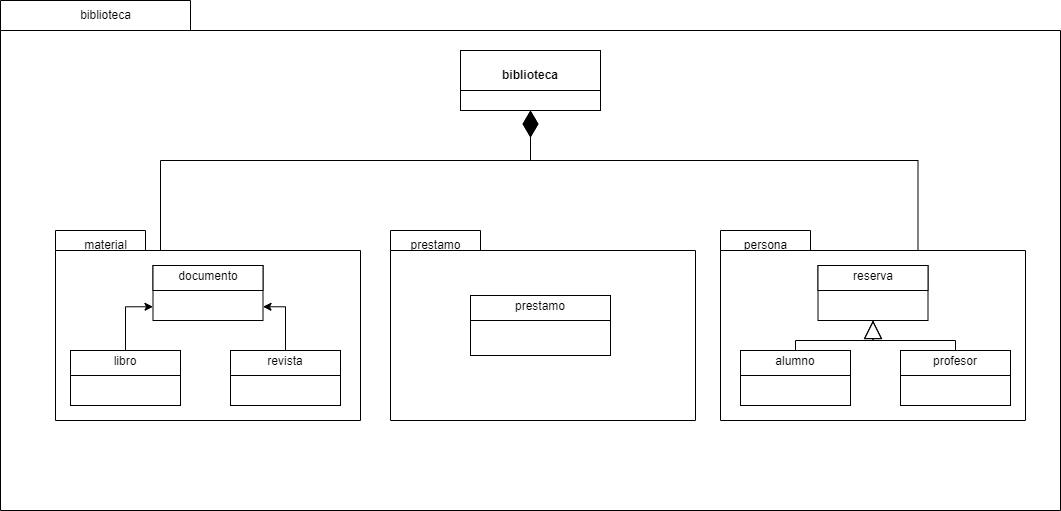

The diagram above was exported from draw.io. Its source (the exported page's mxGraphModel, read from the mxfile embedded in the PNG):
<mxGraphModel dx="1879" dy="530" grid="1" gridSize="10" guides="1" tooltips="1" connect="1" arrows="1" fold="1" page="1" pageScale="1" pageWidth="827" pageHeight="1169" math="0" shadow="0">
  <root>
    <mxCell id="0" />
    <mxCell id="1" parent="0" />
    <mxCell id="DmyuOFYo6lBHpk5nOIeZ-1" value="" style="shape=folder;fontStyle=1;spacingTop=10;tabWidth=190;tabHeight=30;tabPosition=left;html=1;whiteSpace=wrap;" vertex="1" parent="1">
      <mxGeometry x="-30" y="60" width="1060" height="510" as="geometry" />
    </mxCell>
    <mxCell id="DmyuOFYo6lBHpk5nOIeZ-2" value="biblioteca" style="text;html=1;align=center;verticalAlign=middle;resizable=0;points=[];autosize=1;strokeColor=none;fillColor=none;" vertex="1" parent="1">
      <mxGeometry x="40" y="60" width="70" height="30" as="geometry" />
    </mxCell>
    <mxCell id="DmyuOFYo6lBHpk5nOIeZ-9" value="&lt;p style=&quot;margin:0px;margin-top:4px;text-align:center;&quot;&gt;&lt;b&gt;Class&lt;/b&gt;&lt;/p&gt;&lt;hr size=&quot;1&quot; style=&quot;border-style:solid;&quot;/&gt;&lt;div style=&quot;height:2px;&quot;&gt;&lt;/div&gt;" style="verticalAlign=top;align=left;overflow=fill;html=1;whiteSpace=wrap;" vertex="1" parent="1">
      <mxGeometry x="430" y="110" width="140" height="60" as="geometry" />
    </mxCell>
    <mxCell id="DmyuOFYo6lBHpk5nOIeZ-10" value="&lt;p style=&quot;margin:0px;margin-top:4px;text-align:center;&quot;&gt;&lt;br&gt;&lt;b&gt;biblioteca&lt;/b&gt;&lt;/p&gt;" style="verticalAlign=top;align=left;overflow=fill;html=1;whiteSpace=wrap;" vertex="1" parent="1">
      <mxGeometry x="430" y="110" width="140" height="40" as="geometry" />
    </mxCell>
    <mxCell id="DmyuOFYo6lBHpk5nOIeZ-11" value="" style="shape=folder;fontStyle=1;spacingTop=10;tabWidth=90;tabHeight=20;tabPosition=left;html=1;whiteSpace=wrap;" vertex="1" parent="1">
      <mxGeometry x="25" y="290" width="305" height="190" as="geometry" />
    </mxCell>
    <mxCell id="DmyuOFYo6lBHpk5nOIeZ-12" value="material" style="text;html=1;align=center;verticalAlign=middle;resizable=0;points=[];autosize=1;strokeColor=none;fillColor=none;" vertex="1" parent="1">
      <mxGeometry x="40" y="290" width="70" height="30" as="geometry" />
    </mxCell>
    <mxCell id="DmyuOFYo6lBHpk5nOIeZ-13" value="&lt;p style=&quot;margin:0px;margin-top:4px;text-align:center;&quot;&gt;&lt;span style=&quot;color: rgba(0, 0, 0, 0); font-family: monospace; font-size: 0px; text-align: start; text-wrap: nowrap;&quot;&gt;%3CmxGraphModel%3E%3Croot%3E%3CmxCell%20id%3D%220%22%2F%3E%3CmxCell%20id%3D%221%22%20parent%3D%220%22%2F%3E%3CmxCell%20id%3D%222%22%20value%3D%22%26lt%3Bp%20style%3D%26quot%3Bmargin%3A0px%3Bmargin-top%3A4px%3Btext-align%3Acenter%3B%26quot%3B%26gt%3Bdocumento%26lt%3B%2Fp%26gt%3B%22%20style%3D%22verticalAlign%3Dtop%3Balign%3Dleft%3Boverflow%3Dfill%3Bhtml%3D1%3BwhiteSpace%3Dwrap%3B%22%20vertex%3D%221%22%20parent%3D%221%22%3E%3CmxGeometry%20x%3D%22130%22%20y%3D%22325%22%20width%3D%22110%22%20height%3D%2225%22%20as%3D%22geometry%22%2F%3E%3C%2FmxCell%3E%3C%2Froot%3E%3C%2FmxGraphModel%3E&lt;/span&gt;&lt;br&gt;&lt;/p&gt;" style="verticalAlign=top;align=left;overflow=fill;html=1;whiteSpace=wrap;" vertex="1" parent="1">
      <mxGeometry x="122.5" y="325" width="110" height="55" as="geometry" />
    </mxCell>
    <mxCell id="DmyuOFYo6lBHpk5nOIeZ-14" value="&lt;p style=&quot;margin:0px;margin-top:4px;text-align:center;&quot;&gt;documento&lt;/p&gt;" style="verticalAlign=top;align=left;overflow=fill;html=1;whiteSpace=wrap;" vertex="1" parent="1">
      <mxGeometry x="122.5" y="325" width="110" height="25" as="geometry" />
    </mxCell>
    <mxCell id="DmyuOFYo6lBHpk5nOIeZ-16" value="&lt;p style=&quot;margin:0px;margin-top:4px;text-align:center;&quot;&gt;libro&lt;/p&gt;" style="verticalAlign=top;align=left;overflow=fill;html=1;whiteSpace=wrap;" vertex="1" parent="1">
      <mxGeometry x="40" y="410" width="110" height="55" as="geometry" />
    </mxCell>
    <mxCell id="DmyuOFYo6lBHpk5nOIeZ-40" style="edgeStyle=orthogonalEdgeStyle;rounded=0;orthogonalLoop=1;jettySize=auto;html=1;entryX=0;entryY=0.75;entryDx=0;entryDy=0;" edge="1" parent="1" source="DmyuOFYo6lBHpk5nOIeZ-17" target="DmyuOFYo6lBHpk5nOIeZ-13">
      <mxGeometry relative="1" as="geometry" />
    </mxCell>
    <mxCell id="DmyuOFYo6lBHpk5nOIeZ-17" value="&lt;p style=&quot;margin:0px;margin-top:4px;text-align:center;&quot;&gt;libro&lt;/p&gt;" style="verticalAlign=top;align=left;overflow=fill;html=1;whiteSpace=wrap;" vertex="1" parent="1">
      <mxGeometry x="40" y="410" width="110" height="25" as="geometry" />
    </mxCell>
    <mxCell id="DmyuOFYo6lBHpk5nOIeZ-18" value="&lt;p style=&quot;margin:0px;margin-top:4px;text-align:center;&quot;&gt;&lt;span style=&quot;color: rgba(0, 0, 0, 0); font-family: monospace; font-size: 0px; text-align: start; text-wrap: nowrap;&quot;&gt;%3CmxGraphModel%3E%3Croot%3E%3CmxCell%20id%3D%220%22%2F%3E%3CmxCell%20id%3D%221%22%20parent%3D%220%22%2F%3E%3CmxCell%20id%3D%222%22%20value%3D%22%26lt%3Bp%20style%3D%26quot%3Bmargin%3A0px%3Bmargin-top%3A4px%3Btext-align%3Acenter%3B%26quot%3B%26gt%3Bdocumento%26lt%3B%2Fp%26gt%3B%22%20style%3D%22verticalAlign%3Dtop%3Balign%3Dleft%3Boverflow%3Dfill%3Bhtml%3D1%3BwhiteSpace%3Dwrap%3B%22%20vertex%3D%221%22%20parent%3D%221%22%3E%3CmxGeometry%20x%3D%22130%22%20y%3D%22325%22%20width%3D%22110%22%20height%3D%2225%22%20as%3D%22geometry%22%2F%3E%3C%2FmxCell%3E%3C%2Froot%3E%3C%2FmxGraphModel%3E&lt;/span&gt;&lt;br&gt;&lt;/p&gt;" style="verticalAlign=top;align=left;overflow=fill;html=1;whiteSpace=wrap;" vertex="1" parent="1">
      <mxGeometry x="200" y="410" width="110" height="55" as="geometry" />
    </mxCell>
    <mxCell id="DmyuOFYo6lBHpk5nOIeZ-41" style="edgeStyle=orthogonalEdgeStyle;rounded=0;orthogonalLoop=1;jettySize=auto;html=1;entryX=1;entryY=0.75;entryDx=0;entryDy=0;" edge="1" parent="1" source="DmyuOFYo6lBHpk5nOIeZ-19" target="DmyuOFYo6lBHpk5nOIeZ-13">
      <mxGeometry relative="1" as="geometry" />
    </mxCell>
    <mxCell id="DmyuOFYo6lBHpk5nOIeZ-19" value="&lt;p style=&quot;margin:0px;margin-top:4px;text-align:center;&quot;&gt;revista&lt;/p&gt;" style="verticalAlign=top;align=left;overflow=fill;html=1;whiteSpace=wrap;" vertex="1" parent="1">
      <mxGeometry x="200" y="410" width="110" height="25" as="geometry" />
    </mxCell>
    <mxCell id="DmyuOFYo6lBHpk5nOIeZ-21" value="" style="shape=folder;fontStyle=1;spacingTop=10;tabWidth=90;tabHeight=20;tabPosition=left;html=1;whiteSpace=wrap;" vertex="1" parent="1">
      <mxGeometry x="360" y="290" width="305" height="190" as="geometry" />
    </mxCell>
    <mxCell id="DmyuOFYo6lBHpk5nOIeZ-22" value="prestamo" style="text;html=1;align=center;verticalAlign=middle;resizable=0;points=[];autosize=1;strokeColor=none;fillColor=none;" vertex="1" parent="1">
      <mxGeometry x="370" y="290" width="70" height="30" as="geometry" />
    </mxCell>
    <mxCell id="DmyuOFYo6lBHpk5nOIeZ-23" value="&lt;p style=&quot;margin:0px;margin-top:4px;text-align:center;&quot;&gt;&lt;br&gt;&lt;/p&gt;" style="verticalAlign=top;align=left;overflow=fill;html=1;whiteSpace=wrap;" vertex="1" parent="1">
      <mxGeometry x="440" y="355" width="140" height="60" as="geometry" />
    </mxCell>
    <mxCell id="DmyuOFYo6lBHpk5nOIeZ-26" style="edgeStyle=orthogonalEdgeStyle;rounded=0;orthogonalLoop=1;jettySize=auto;html=1;exitX=0.5;exitY=1;exitDx=0;exitDy=0;" edge="1" parent="1" source="DmyuOFYo6lBHpk5nOIeZ-23" target="DmyuOFYo6lBHpk5nOIeZ-23">
      <mxGeometry relative="1" as="geometry" />
    </mxCell>
    <mxCell id="DmyuOFYo6lBHpk5nOIeZ-27" value="&lt;p style=&quot;margin:0px;margin-top:4px;text-align:center;&quot;&gt;prestamo&lt;/p&gt;" style="verticalAlign=top;align=left;overflow=fill;html=1;whiteSpace=wrap;" vertex="1" parent="1">
      <mxGeometry x="440" y="355" width="140" height="25" as="geometry" />
    </mxCell>
    <mxCell id="DmyuOFYo6lBHpk5nOIeZ-28" value="" style="shape=folder;fontStyle=1;spacingTop=10;tabWidth=90;tabHeight=20;tabPosition=left;html=1;whiteSpace=wrap;" vertex="1" parent="1">
      <mxGeometry x="690" y="290" width="305" height="190" as="geometry" />
    </mxCell>
    <mxCell id="DmyuOFYo6lBHpk5nOIeZ-29" value="persona" style="text;html=1;align=center;verticalAlign=middle;resizable=0;points=[];autosize=1;strokeColor=none;fillColor=none;" vertex="1" parent="1">
      <mxGeometry x="700" y="290" width="70" height="30" as="geometry" />
    </mxCell>
    <mxCell id="DmyuOFYo6lBHpk5nOIeZ-31" value="&lt;p style=&quot;margin:0px;margin-top:4px;text-align:center;&quot;&gt;&lt;span style=&quot;color: rgba(0, 0, 0, 0); font-family: monospace; font-size: 0px; text-align: start; text-wrap: nowrap;&quot;&gt;%3CmxGraphModel%3E%3Croot%3E%3CmxCell%20id%3D%220%22%2F%3E%3CmxCell%20id%3D%221%22%20parent%3D%220%22%2F%3E%3CmxCell%20id%3D%222%22%20value%3D%22%26lt%3Bp%20style%3D%26quot%3Bmargin%3A0px%3Bmargin-top%3A4px%3Btext-align%3Acenter%3B%26quot%3B%26gt%3Bdocumento%26lt%3B%2Fp%26gt%3B%22%20style%3D%22verticalAlign%3Dtop%3Balign%3Dleft%3Boverflow%3Dfill%3Bhtml%3D1%3BwhiteSpace%3Dwrap%3B%22%20vertex%3D%221%22%20parent%3D%221%22%3E%3CmxGeometry%20x%3D%22130%22%20y%3D%22325%22%20width%3D%22110%22%20height%3D%2225%22%20as%3D%22geometry%22%2F%3E%3C%2FmxCell%3E%3C%2Froot%3E%3C%2FmxGraphModel%3E&lt;/span&gt;&lt;br&gt;&lt;/p&gt;" style="verticalAlign=top;align=left;overflow=fill;html=1;whiteSpace=wrap;" vertex="1" parent="1">
      <mxGeometry x="787.5" y="325" width="110" height="55" as="geometry" />
    </mxCell>
    <mxCell id="DmyuOFYo6lBHpk5nOIeZ-32" value="&lt;p style=&quot;margin:0px;margin-top:4px;text-align:center;&quot;&gt;libro&lt;/p&gt;" style="verticalAlign=top;align=left;overflow=fill;html=1;whiteSpace=wrap;" vertex="1" parent="1">
      <mxGeometry x="710" y="410" width="110" height="55" as="geometry" />
    </mxCell>
    <mxCell id="DmyuOFYo6lBHpk5nOIeZ-33" value="&lt;p style=&quot;margin:0px;margin-top:4px;text-align:center;&quot;&gt;&lt;span style=&quot;color: rgba(0, 0, 0, 0); font-family: monospace; font-size: 0px; text-align: start; text-wrap: nowrap;&quot;&gt;%3CmxGraphModel%3E%3Croot%3E%3CmxCell%20id%3D%220%22%2F%3E%3CmxCell%20id%3D%221%22%20parent%3D%220%22%2F%3E%3CmxCell%20id%3D%222%22%20value%3D%22%26lt%3Bp%20style%3D%26quot%3Bmargin%3A0px%3Bmargin-top%3A4px%3Btext-align%3Acenter%3B%26quot%3B%26gt%3Bdocumento%26lt%3B%2Fp%26gt%3B%22%20style%3D%22verticalAlign%3Dtop%3Balign%3Dleft%3Boverflow%3Dfill%3Bhtml%3D1%3BwhiteSpace%3Dwrap%3B%22%20vertex%3D%221%22%20parent%3D%221%22%3E%3CmxGeometry%20x%3D%22130%22%20y%3D%22325%22%20width%3D%22110%22%20height%3D%2225%22%20as%3D%22geometry%22%2F%3E%3C%2FmxCell%3E%3C%2Froot%3E%3C%2FmxGraphModel%3E&lt;/span&gt;&lt;br&gt;&lt;/p&gt;" style="verticalAlign=top;align=left;overflow=fill;html=1;whiteSpace=wrap;" vertex="1" parent="1">
      <mxGeometry x="870" y="410" width="110" height="55" as="geometry" />
    </mxCell>
    <mxCell id="DmyuOFYo6lBHpk5nOIeZ-34" value="&lt;p style=&quot;margin:0px;margin-top:4px;text-align:center;&quot;&gt;alumno&lt;/p&gt;" style="verticalAlign=top;align=left;overflow=fill;html=1;whiteSpace=wrap;" vertex="1" parent="1">
      <mxGeometry x="710" y="410" width="110" height="25" as="geometry" />
    </mxCell>
    <mxCell id="DmyuOFYo6lBHpk5nOIeZ-35" value="&lt;p style=&quot;margin:0px;margin-top:4px;text-align:center;&quot;&gt;reserva&lt;span style=&quot;color: rgba(0, 0, 0, 0); font-family: monospace; font-size: 0px; text-wrap: nowrap; background-color: initial; text-align: left;&quot;&gt;%3CmxGraphModel%3E%3Croot%3E%3CmxCell%20id%3D%220%22%2F%3E%3CmxCell%20id%3D%221%22%20parent%3D%220%22%2F%3E%3CmxCell%20id%3D%222%22%20value%3D%22%26lt%3Bp%20style%3D%26quot%3Bmargin%3A0px%3Bmargin-top%3A4px%3Btext-align%3Acenter%3B%26quot%3B%26gt%3Brevista%26lt%3B%2Fp%26gt%3B%22%20style%3D%22verticalAlign%3Dtop%3Balign%3Dleft%3Boverflow%3Dfill%3Bhtml%3D1%3BwhiteSpace%3Dwrap%3B%22%20vertex%3D%221%22%20parent%3D%221%22%3E%3CmxGeometry%20x%3D%22200%22%20y%3D%22410%22%20width%3D%22110%22%20height%3D%2225%22%20as%3D%22geometry%22%2F%3E%3C%2FmxCell%3E%3C%2Froot%3E%3C%2FmxGraphModel%3E&lt;/span&gt;&lt;/p&gt;" style="verticalAlign=top;align=left;overflow=fill;html=1;whiteSpace=wrap;" vertex="1" parent="1">
      <mxGeometry x="787.5" y="325" width="110" height="25" as="geometry" />
    </mxCell>
    <mxCell id="DmyuOFYo6lBHpk5nOIeZ-36" value="&lt;p style=&quot;margin:0px;margin-top:4px;text-align:center;&quot;&gt;profesor&lt;/p&gt;" style="verticalAlign=top;align=left;overflow=fill;html=1;whiteSpace=wrap;" vertex="1" parent="1">
      <mxGeometry x="870" y="410" width="110" height="25" as="geometry" />
    </mxCell>
    <mxCell id="DmyuOFYo6lBHpk5nOIeZ-37" value="" style="endArrow=diamondThin;endFill=1;endSize=24;html=1;rounded=0;entryX=0.5;entryY=1;entryDx=0;entryDy=0;exitX=0;exitY=0;exitDx=197.5;exitDy=20;exitPerimeter=0;edgeStyle=orthogonalEdgeStyle;" edge="1" parent="1" source="DmyuOFYo6lBHpk5nOIeZ-11" target="DmyuOFYo6lBHpk5nOIeZ-9">
      <mxGeometry width="160" relative="1" as="geometry">
        <mxPoint x="450" y="340" as="sourcePoint" />
        <mxPoint x="610" y="340" as="targetPoint" />
        <Array as="points">
          <mxPoint x="130" y="310" />
          <mxPoint x="130" y="220" />
          <mxPoint x="500" y="220" />
        </Array>
      </mxGeometry>
    </mxCell>
    <mxCell id="DmyuOFYo6lBHpk5nOIeZ-39" value="" style="endArrow=diamondThin;endFill=1;endSize=24;html=1;rounded=0;entryX=0.5;entryY=1;entryDx=0;entryDy=0;exitX=0;exitY=0;exitDx=197.5;exitDy=20;exitPerimeter=0;edgeStyle=orthogonalEdgeStyle;" edge="1" parent="1" source="DmyuOFYo6lBHpk5nOIeZ-28" target="DmyuOFYo6lBHpk5nOIeZ-9">
      <mxGeometry width="160" relative="1" as="geometry">
        <mxPoint x="450" y="340" as="sourcePoint" />
        <mxPoint x="610" y="340" as="targetPoint" />
        <Array as="points">
          <mxPoint x="888" y="220" />
          <mxPoint x="500" y="220" />
        </Array>
      </mxGeometry>
    </mxCell>
    <mxCell id="DmyuOFYo6lBHpk5nOIeZ-43" value="" style="endArrow=block;endSize=16;endFill=0;html=1;rounded=0;entryX=0.5;entryY=1;entryDx=0;entryDy=0;exitX=0.5;exitY=0;exitDx=0;exitDy=0;edgeStyle=orthogonalEdgeStyle;" edge="1" parent="1" source="DmyuOFYo6lBHpk5nOIeZ-34" target="DmyuOFYo6lBHpk5nOIeZ-31">
      <mxGeometry width="160" relative="1" as="geometry">
        <mxPoint x="450" y="340" as="sourcePoint" />
        <mxPoint x="610" y="340" as="targetPoint" />
        <Array as="points">
          <mxPoint x="765" y="400" />
          <mxPoint x="843" y="400" />
        </Array>
      </mxGeometry>
    </mxCell>
    <mxCell id="DmyuOFYo6lBHpk5nOIeZ-44" value="" style="endArrow=block;endSize=16;endFill=0;html=1;rounded=0;entryX=0.5;entryY=1;entryDx=0;entryDy=0;exitX=0.5;exitY=0;exitDx=0;exitDy=0;edgeStyle=orthogonalEdgeStyle;" edge="1" parent="1" source="DmyuOFYo6lBHpk5nOIeZ-36" target="DmyuOFYo6lBHpk5nOIeZ-31">
      <mxGeometry width="160" relative="1" as="geometry">
        <mxPoint x="775" y="420" as="sourcePoint" />
        <mxPoint x="853" y="390" as="targetPoint" />
        <Array as="points">
          <mxPoint x="925" y="400" />
          <mxPoint x="843" y="400" />
        </Array>
      </mxGeometry>
    </mxCell>
  </root>
</mxGraphModel>